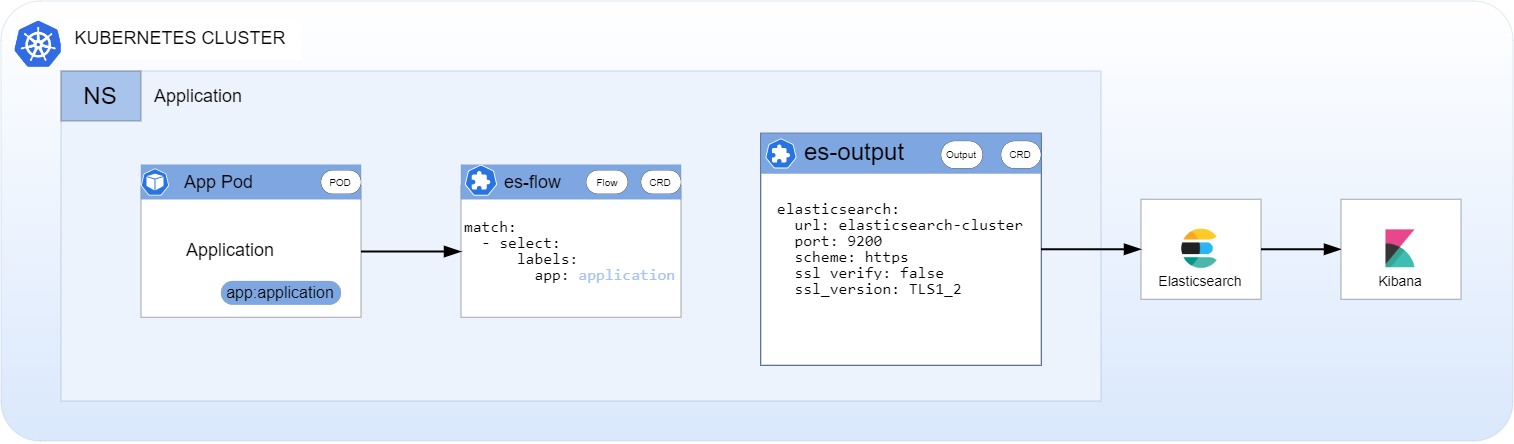

The diagram above was exported from draw.io. Its source (the exported page's mxGraphModel, read from the mxfile embedded in the PNG):
<mxGraphModel dx="1042" dy="-259" grid="0" gridSize="10" guides="1" tooltips="1" connect="1" arrows="1" fold="1" page="0" pageScale="1" pageWidth="850" pageHeight="1100" math="0" shadow="0">
  <root>
    <mxCell id="0" />
    <mxCell id="1" parent="0" />
    <mxCell id="qcxR5H5f9daDIo_JRH_O-18" value="" style="group" vertex="1" connectable="0" parent="1">
      <mxGeometry x="69" y="1155" width="756" height="220" as="geometry" />
    </mxCell>
    <mxCell id="qcxR5H5f9daDIo_JRH_O-16" style="edgeStyle=orthogonalEdgeStyle;rounded=0;orthogonalLoop=1;jettySize=auto;html=1;" edge="1" parent="qcxR5H5f9daDIo_JRH_O-18" source="Mgk5ZV43FTou3JPEZ1Er-434">
      <mxGeometry relative="1" as="geometry">
        <mxPoint x="379.888916015625" y="125.282189265537" as="targetPoint" />
      </mxGeometry>
    </mxCell>
    <mxCell id="Mgk5ZV43FTou3JPEZ1Er-425" value="" style="rounded=1;whiteSpace=wrap;html=1;arcSize=9;strokeWidth=0;fillColor=#dae8fc;strokeColor=#6c8ebf;gradientDirection=north;gradientColor=#ffffff;container=0;" parent="qcxR5H5f9daDIo_JRH_O-18" vertex="1">
      <mxGeometry width="756" height="220" as="geometry">
        <mxRectangle width="50" height="44" as="alternateBounds" />
      </mxGeometry>
    </mxCell>
    <mxCell id="Mgk5ZV43FTou3JPEZ1Er-426" value="" style="rounded=0;whiteSpace=wrap;html=1;strokeWidth=0;fillColor=#EDF3FC;strokeColor=#6c8ebf;gradientColor=none;gradientDirection=north;" parent="qcxR5H5f9daDIo_JRH_O-18" vertex="1">
      <mxGeometry x="30" y="35" width="520" height="165" as="geometry" />
    </mxCell>
    <mxCell id="Mgk5ZV43FTou3JPEZ1Er-430" value="" style="shape=image;verticalLabelPosition=bottom;labelBackgroundColor=default;verticalAlign=top;aspect=fixed;imageAspect=0;image=https://user-images.githubusercontent.com/19824574/41482054-47a3a702-70a2-11e8-9561-de51c5f71220.png;strokeWidth=0;" parent="qcxR5H5f9daDIo_JRH_O-18" vertex="1">
      <mxGeometry x="6.259999999999991" y="9.38000000000011" width="25.74" height="25" as="geometry" />
    </mxCell>
    <mxCell id="Mgk5ZV43FTou3JPEZ1Er-432" value="NS" style="rounded=0;whiteSpace=wrap;html=1;strokeWidth=0;fillColor=#A9C4EB;" parent="qcxR5H5f9daDIo_JRH_O-18" vertex="1">
      <mxGeometry x="30" y="35" width="40" height="25" as="geometry" />
    </mxCell>
    <mxCell id="Mgk5ZV43FTou3JPEZ1Er-460" value="" style="group;imageAlign=center;" parent="qcxR5H5f9daDIo_JRH_O-18" vertex="1" connectable="0">
      <mxGeometry x="230" y="81.88000000000011" width="110.00000000000001" height="76.25" as="geometry" />
    </mxCell>
    <mxCell id="Mgk5ZV43FTou3JPEZ1Er-483" value="" style="group" parent="Mgk5ZV43FTou3JPEZ1Er-460" vertex="1" connectable="0">
      <mxGeometry width="110.00000000000001" height="76.25" as="geometry" />
    </mxCell>
    <mxCell id="Mgk5ZV43FTou3JPEZ1Er-434" value="&lt;font style=&quot;font-size: 8px;&quot;&gt;&lt;div style=&quot;font-family: Consolas, &amp;quot;Courier New&amp;quot;, monospace; line-height: 1; background-color: rgb(255, 255, 255);&quot;&gt;&lt;div style=&quot;&quot;&gt;match:&lt;/div&gt;&lt;div style=&quot;&quot;&gt;&amp;nbsp; - select:&lt;/div&gt;&lt;div style=&quot;&quot;&gt;&amp;nbsp; &amp;nbsp; &amp;nbsp; labels:&lt;/div&gt;&lt;div style=&quot;&quot;&gt;&amp;nbsp; &amp;nbsp; &amp;nbsp; &amp;nbsp; app: &lt;font color=&quot;#a9c4eb&quot;&gt;application&lt;/font&gt;&lt;/div&gt;&lt;/div&gt;&lt;/font&gt;" style="rounded=0;whiteSpace=wrap;html=1;align=left;strokeWidth=0;" parent="Mgk5ZV43FTou3JPEZ1Er-483" vertex="1">
      <mxGeometry y="10.554378531073446" width="110.00000000000001" height="65.69562146892655" as="geometry" />
    </mxCell>
    <mxCell id="Mgk5ZV43FTou3JPEZ1Er-449" value="&lt;div style=&quot;&quot;&gt;&lt;span style=&quot;background-color: initial;&quot;&gt;&lt;font style=&quot;font-size: 9px;&quot;&gt;&amp;nbsp; &amp;nbsp; &amp;nbsp; &amp;nbsp; es-flow&lt;/font&gt;&lt;/span&gt;&lt;/div&gt;" style="rounded=0;whiteSpace=wrap;html=1;strokeWidth=0;align=left;fillColor=#7EA6E0;strokeColor=#6c8ebf;" parent="Mgk5ZV43FTou3JPEZ1Er-483" vertex="1">
      <mxGeometry width="110.00000000000001" height="17.231638418079097" as="geometry" />
    </mxCell>
    <mxCell id="Mgk5ZV43FTou3JPEZ1Er-454" value="&lt;font style=&quot;font-size: 5px;&quot;&gt;Flow&lt;/font&gt;" style="rounded=1;whiteSpace=wrap;html=1;labelBackgroundColor=#FFFFFF;fontSize=6;fontColor=#000000;strokeWidth=0;arcSize=50;glass=0;" parent="Mgk5ZV43FTou3JPEZ1Er-483" vertex="1">
      <mxGeometry x="62.559241706161146" y="2.6967514124293785" width="20.85308056872038" height="11.846751412429379" as="geometry" />
    </mxCell>
    <mxCell id="Mgk5ZV43FTou3JPEZ1Er-470" value="&lt;font style=&quot;font-size: 5px;&quot;&gt;CRD&lt;/font&gt;" style="rounded=1;whiteSpace=wrap;html=1;labelBackgroundColor=#FFFFFF;fontSize=6;fontColor=#000000;strokeWidth=0;arcSize=50;glass=0;" parent="Mgk5ZV43FTou3JPEZ1Er-483" vertex="1">
      <mxGeometry x="90" y="2.6967514124293785" width="20" height="11.846751412429379" as="geometry" />
    </mxCell>
    <mxCell id="Mgk5ZV43FTou3JPEZ1Er-474" value="" style="sketch=0;html=1;dashed=0;whitespace=wrap;fillColor=#2875E2;strokeColor=#ffffff;points=[[0.005,0.63,0],[0.1,0.2,0],[0.9,0.2,0],[0.5,0,0],[0.995,0.63,0],[0.72,0.99,0],[0.5,1,0],[0.28,0.99,0]];shape=mxgraph.kubernetes.icon;prIcon=crd;glass=0;labelBackgroundColor=#FFFFFF;fontSize=5;fontColor=#000000;" parent="Mgk5ZV43FTou3JPEZ1Er-483" vertex="1">
      <mxGeometry width="20" height="15.508474576271187" as="geometry" />
    </mxCell>
    <mxCell id="Mgk5ZV43FTou3JPEZ1Er-463" value="" style="group;fillColor=#dae8fc;strokeColor=#6c8ebf;" parent="qcxR5H5f9daDIo_JRH_O-18" vertex="1" connectable="0">
      <mxGeometry x="380" y="66.25" width="140" height="115.75" as="geometry" />
    </mxCell>
    <mxCell id="Mgk5ZV43FTou3JPEZ1Er-435" value="&lt;div style=&quot;font-family: Consolas, &amp;quot;Courier New&amp;quot;, monospace; text-align: left; font-size: 8px;&quot;&gt;&lt;div style=&quot;line-height: 1;&quot;&gt;&lt;div style=&quot;&quot;&gt;&lt;span style=&quot;background-color: rgb(255, 255, 255);&quot;&gt;elasticsearch:&lt;/span&gt;&lt;/div&gt;&lt;div style=&quot;&quot;&gt;&lt;span style=&quot;background-color: rgb(255, 255, 255);&quot;&gt;&amp;nbsp; url: elasticsearch-cluster&lt;/span&gt;&lt;/div&gt;&lt;div style=&quot;&quot;&gt;&lt;span style=&quot;background-color: rgb(255, 255, 255);&quot;&gt;&amp;nbsp; port: 9200&lt;/span&gt;&lt;/div&gt;&lt;div style=&quot;&quot;&gt;&lt;span style=&quot;background-color: rgb(255, 255, 255);&quot;&gt;&amp;nbsp; scheme: https&lt;/span&gt;&lt;/div&gt;&lt;div style=&quot;&quot;&gt;&lt;span style=&quot;background-color: rgb(255, 255, 255);&quot;&gt;&amp;nbsp; ssl_verify: false&lt;/span&gt;&lt;/div&gt;&lt;div style=&quot;&quot;&gt;&lt;span style=&quot;background-color: rgb(255, 255, 255);&quot;&gt;&amp;nbsp; ssl_version: TLS1_2&lt;/span&gt;&lt;/div&gt;&lt;/div&gt;&lt;/div&gt;" style="rounded=0;whiteSpace=wrap;html=1;strokeWidth=0;" parent="Mgk5ZV43FTou3JPEZ1Er-463" vertex="1">
      <mxGeometry width="140" height="115.75000000000016" as="geometry" />
    </mxCell>
    <mxCell id="Mgk5ZV43FTou3JPEZ1Er-462" value="&amp;nbsp; &amp;nbsp; &amp;nbsp; es-output" style="rounded=0;whiteSpace=wrap;html=1;strokeWidth=0;align=left;fillColor=#7EA6E0;strokeColor=#6C8EBF;" parent="Mgk5ZV43FTou3JPEZ1Er-463" vertex="1">
      <mxGeometry width="140" height="20" as="geometry" />
    </mxCell>
    <mxCell id="Mgk5ZV43FTou3JPEZ1Er-475" value="" style="sketch=0;html=1;dashed=0;whitespace=wrap;fillColor=#2875E2;strokeColor=#ffffff;points=[[0.005,0.63,0],[0.1,0.2,0],[0.9,0.2,0],[0.5,0,0],[0.995,0.63,0],[0.72,0.99,0],[0.5,1,0],[0.28,0.99,0]];shape=mxgraph.kubernetes.icon;prIcon=crd;glass=0;labelBackgroundColor=#FFFFFF;fontSize=5;fontColor=#000000;" parent="Mgk5ZV43FTou3JPEZ1Er-463" vertex="1">
      <mxGeometry y="2.5" width="20" height="15" as="geometry" />
    </mxCell>
    <mxCell id="Mgk5ZV43FTou3JPEZ1Er-476" value="&lt;font style=&quot;font-size: 5px;&quot;&gt;Output&lt;/font&gt;" style="rounded=1;whiteSpace=wrap;html=1;labelBackgroundColor=#FFFFFF;fontSize=6;fontColor=#000000;strokeWidth=0;arcSize=50;glass=0;" parent="Mgk5ZV43FTou3JPEZ1Er-463" vertex="1">
      <mxGeometry x="89.99924170616123" y="3.7500000000001545" width="20.85308056872038" height="13.75" as="geometry" />
    </mxCell>
    <mxCell id="Mgk5ZV43FTou3JPEZ1Er-477" value="&lt;font style=&quot;font-size: 5px;&quot;&gt;CRD&lt;/font&gt;" style="rounded=1;whiteSpace=wrap;html=1;labelBackgroundColor=#FFFFFF;fontSize=6;fontColor=#000000;strokeWidth=0;arcSize=50;glass=0;" parent="Mgk5ZV43FTou3JPEZ1Er-463" vertex="1">
      <mxGeometry x="120.00000000000006" y="3.7500000000001545" width="20" height="13.75" as="geometry" />
    </mxCell>
    <mxCell id="Mgk5ZV43FTou3JPEZ1Er-464" value="" style="group" parent="qcxR5H5f9daDIo_JRH_O-18" vertex="1" connectable="0">
      <mxGeometry x="570" y="99.13000000000011" width="60" height="50" as="geometry" />
    </mxCell>
    <mxCell id="Mgk5ZV43FTou3JPEZ1Er-427" value="&lt;font style=&quot;font-size: 7px;&quot;&gt;&lt;br&gt;&lt;br&gt;Elasticsearch&lt;/font&gt;" style="rounded=0;whiteSpace=wrap;html=1;strokeWidth=0;" parent="Mgk5ZV43FTou3JPEZ1Er-464" vertex="1">
      <mxGeometry width="60" height="50" as="geometry" />
    </mxCell>
    <mxCell id="Mgk5ZV43FTou3JPEZ1Er-429" value="" style="shape=image;verticalLabelPosition=bottom;labelBackgroundColor=default;verticalAlign=top;aspect=fixed;imageAspect=0;image=https://img.icons8.com/color/12x/elasticsearch.png;strokeWidth=0;" parent="Mgk5ZV43FTou3JPEZ1Er-464" vertex="1">
      <mxGeometry x="18.25" y="13.25" width="23.5" height="23.5" as="geometry" />
    </mxCell>
    <mxCell id="Mgk5ZV43FTou3JPEZ1Er-447" style="edgeStyle=orthogonalEdgeStyle;rounded=0;jumpSize=6;orthogonalLoop=1;jettySize=auto;html=1;exitX=1;exitY=0.5;exitDx=0;exitDy=0;entryX=0;entryY=0.5;entryDx=0;entryDy=0;endArrow=blockThin;endFill=1;strokeWidth=1;" parent="qcxR5H5f9daDIo_JRH_O-18" source="Mgk5ZV43FTou3JPEZ1Er-435" target="Mgk5ZV43FTou3JPEZ1Er-427" edge="1">
      <mxGeometry relative="1" as="geometry" />
    </mxCell>
    <mxCell id="Mgk5ZV43FTou3JPEZ1Er-451" style="edgeStyle=orthogonalEdgeStyle;rounded=0;jumpSize=6;orthogonalLoop=1;jettySize=auto;html=1;exitX=1;exitY=0.5;exitDx=0;exitDy=0;entryX=0;entryY=0.5;entryDx=0;entryDy=0;fontSize=4;endArrow=blockThin;endFill=1;strokeWidth=1;" parent="qcxR5H5f9daDIo_JRH_O-18" source="Mgk5ZV43FTou3JPEZ1Er-427" target="Mgk5ZV43FTou3JPEZ1Er-428" edge="1">
      <mxGeometry relative="1" as="geometry" />
    </mxCell>
    <mxCell id="Mgk5ZV43FTou3JPEZ1Er-466" value="Application" style="rounded=0;whiteSpace=wrap;html=1;labelBackgroundColor=none;fontSize=9;strokeWidth=0;align=left;strokeColor=none;fillColor=none;" parent="qcxR5H5f9daDIo_JRH_O-18" vertex="1">
      <mxGeometry x="75" y="35" width="90" height="25" as="geometry" />
    </mxCell>
    <mxCell id="Mgk5ZV43FTou3JPEZ1Er-467" value="KUBERNETES CLUSTER" style="rounded=0;whiteSpace=wrap;html=1;labelBackgroundColor=#FFFFFF;fontSize=9;fontColor=#000000;strokeColor=#FFFFFF;strokeWidth=0;" parent="qcxR5H5f9daDIo_JRH_O-18" vertex="1">
      <mxGeometry x="30" y="9.38000000000011" width="120" height="20" as="geometry" />
    </mxCell>
    <mxCell id="Mgk5ZV43FTou3JPEZ1Er-514" value="" style="group;imageAlign=center;" parent="qcxR5H5f9daDIo_JRH_O-18" vertex="1" connectable="0">
      <mxGeometry x="70" y="81.88000000000011" width="110.00000000000001" height="76.25" as="geometry" />
    </mxCell>
    <mxCell id="Mgk5ZV43FTou3JPEZ1Er-515" value="" style="group" parent="Mgk5ZV43FTou3JPEZ1Er-514" vertex="1" connectable="0">
      <mxGeometry width="110.00000000000001" height="76.25" as="geometry" />
    </mxCell>
    <mxCell id="Mgk5ZV43FTou3JPEZ1Er-516" value="&lt;font style=&quot;font-size: 8px;&quot;&gt;&lt;div style=&quot;font-family: Consolas, &amp;quot;Courier New&amp;quot;, monospace; line-height: 1; background-color: rgb(255, 255, 255);&quot;&gt;&lt;div style=&quot;&quot;&gt;&lt;br&gt;&lt;/div&gt;&lt;/div&gt;&lt;/font&gt;" style="rounded=0;whiteSpace=wrap;html=1;align=left;strokeWidth=0;" parent="Mgk5ZV43FTou3JPEZ1Er-515" vertex="1">
      <mxGeometry y="10.554378531073446" width="110.00000000000001" height="65.69562146892655" as="geometry" />
    </mxCell>
    <mxCell id="Mgk5ZV43FTou3JPEZ1Er-517" value="&lt;div style=&quot;&quot;&gt;&lt;span style=&quot;background-color: initial;&quot;&gt;&lt;font style=&quot;font-size: 9px;&quot;&gt;&amp;nbsp; &amp;nbsp; &amp;nbsp; &amp;nbsp; App Pod&lt;/font&gt;&lt;/span&gt;&lt;/div&gt;" style="rounded=0;whiteSpace=wrap;html=1;strokeWidth=0;align=left;fillColor=#7EA6E0;strokeColor=#6c8ebf;" parent="Mgk5ZV43FTou3JPEZ1Er-515" vertex="1">
      <mxGeometry width="110.00000000000001" height="17.231638418079097" as="geometry" />
    </mxCell>
    <mxCell id="Mgk5ZV43FTou3JPEZ1Er-519" value="&lt;font style=&quot;font-size: 5px;&quot;&gt;POD&lt;/font&gt;" style="rounded=1;whiteSpace=wrap;html=1;labelBackgroundColor=#FFFFFF;fontSize=6;fontColor=#000000;strokeWidth=0;arcSize=50;glass=0;" parent="Mgk5ZV43FTou3JPEZ1Er-515" vertex="1">
      <mxGeometry x="90" y="2.6967514124293785" width="20" height="11.846751412429379" as="geometry" />
    </mxCell>
    <mxCell id="Mgk5ZV43FTou3JPEZ1Er-522" value="" style="sketch=0;html=1;dashed=0;whitespace=wrap;fillColor=#2875E2;strokeColor=#ffffff;points=[[0.005,0.63,0],[0.1,0.2,0],[0.9,0.2,0],[0.5,0,0],[0.995,0.63,0],[0.72,0.99,0],[0.5,1,0],[0.28,0.99,0]];shape=mxgraph.kubernetes.icon;prIcon=pod;glass=0;labelBackgroundColor=#FFFFFF;fontSize=9;fontColor=#A9C4EB;" parent="Mgk5ZV43FTou3JPEZ1Er-515" vertex="1">
      <mxGeometry y="-1.379999999999982" width="14" height="20" as="geometry" />
    </mxCell>
    <mxCell id="Mgk5ZV43FTou3JPEZ1Er-523" value="&lt;font style=&quot;font-size: 8px;&quot;&gt;app:application&lt;/font&gt;" style="rounded=1;whiteSpace=wrap;html=1;labelBackgroundColor=none;fontSize=6;strokeWidth=0;arcSize=50;glass=0;fillColor=#7EA6E0;strokeColor=#6c8ebf;" parent="Mgk5ZV43FTou3JPEZ1Er-515" vertex="1">
      <mxGeometry x="40" y="58.12" width="60" height="11.85" as="geometry" />
    </mxCell>
    <mxCell id="Mgk5ZV43FTou3JPEZ1Er-524" value="" style="rounded=0;whiteSpace=wrap;html=1;glass=0;labelBackgroundColor=none;fontSize=9;fontColor=#A9C4EB;strokeColor=#FFFFFF;strokeWidth=0;" parent="Mgk5ZV43FTou3JPEZ1Er-515" vertex="1">
      <mxGeometry x="20" y="43.399999999999864" width="50" as="geometry" />
    </mxCell>
    <mxCell id="Mgk5ZV43FTou3JPEZ1Er-525" value="Application" style="rounded=0;whiteSpace=wrap;html=1;glass=0;labelBackgroundColor=none;fontSize=9;strokeWidth=0;strokeColor=#FFFFFF;" parent="Mgk5ZV43FTou3JPEZ1Er-515" vertex="1">
      <mxGeometry x="15" y="33.39999999999989" width="60" height="20" as="geometry" />
    </mxCell>
    <mxCell id="Mgk5ZV43FTou3JPEZ1Er-521" style="edgeStyle=orthogonalEdgeStyle;rounded=0;jumpSize=6;orthogonalLoop=1;jettySize=auto;html=1;fontSize=9;fontColor=#A9C4EB;endArrow=blockThin;endFill=1;strokeWidth=1;" parent="qcxR5H5f9daDIo_JRH_O-18" source="Mgk5ZV43FTou3JPEZ1Er-516" edge="1">
      <mxGeometry relative="1" as="geometry">
        <mxPoint x="230" y="125.282189265537" as="targetPoint" />
      </mxGeometry>
    </mxCell>
    <mxCell id="Mgk5ZV43FTou3JPEZ1Er-465" value="" style="group" parent="qcxR5H5f9daDIo_JRH_O-18" vertex="1" connectable="0">
      <mxGeometry x="670" y="99.13000000000011" width="60.86" height="56.58" as="geometry" />
    </mxCell>
    <mxCell id="Mgk5ZV43FTou3JPEZ1Er-428" value="&lt;font style=&quot;font-size: 7px;&quot;&gt;&lt;br&gt;&lt;br&gt;&lt;font style=&quot;font-size: 7px;&quot;&gt;Kibana&lt;/font&gt;&lt;/font&gt;" style="rounded=0;whiteSpace=wrap;html=1;strokeWidth=0;" parent="Mgk5ZV43FTou3JPEZ1Er-465" vertex="1">
      <mxGeometry width="60" height="50" as="geometry" />
    </mxCell>
    <mxCell id="qcxR5H5f9daDIo_JRH_O-17" value="" style="shape=image;verticalLabelPosition=bottom;labelBackgroundColor=default;verticalAlign=top;aspect=fixed;imageAspect=0;image=https://cdn.freebiesupply.com/logos/large/2x/elastic-kibana-logo-png-transparent.png;" vertex="1" parent="Mgk5ZV43FTou3JPEZ1Er-465">
      <mxGeometry x="16.21" y="11.21" width="27.58" height="27.58" as="geometry" />
    </mxCell>
  </root>
</mxGraphModel>